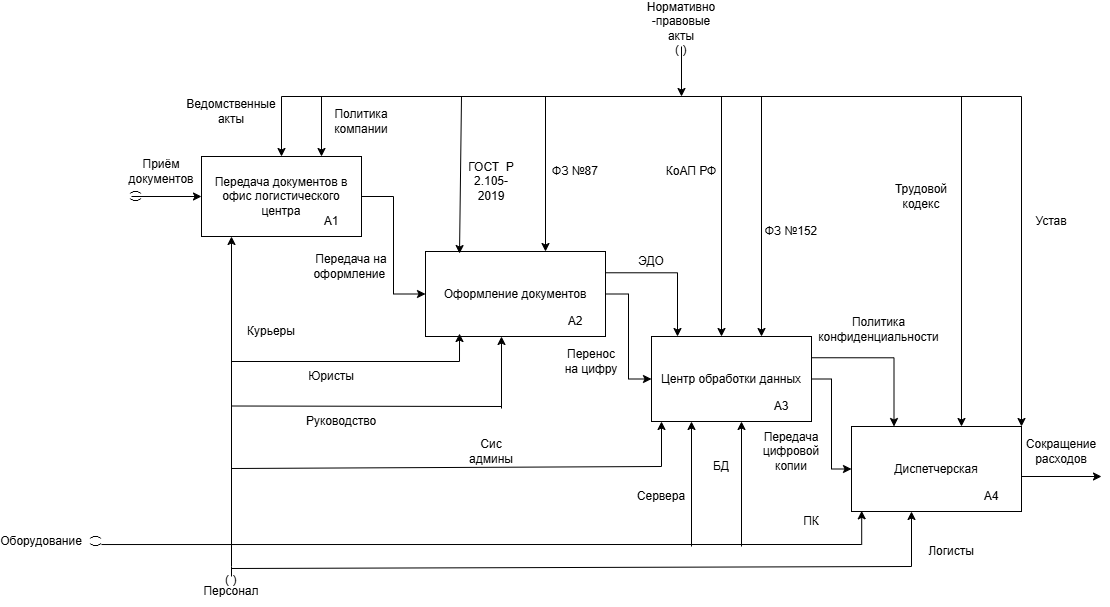

The diagram above was exported from draw.io. Its source (the exported page's mxGraphModel, read from the mxfile embedded in the PNG):
<mxGraphModel dx="2241" dy="1961" grid="1" gridSize="10" guides="1" tooltips="1" connect="1" arrows="1" fold="1" page="1" pageScale="1" pageWidth="827" pageHeight="1169" math="0" shadow="0">
  <root>
    <mxCell id="0" />
    <mxCell id="1" parent="0" />
    <mxCell id="pmYJrBJw7qOSRSdSAatz-15" edge="1" parent="1" source="UuJJpz8pqexk4BRBan6b-1" style="edgeStyle=orthogonalEdgeStyle;rounded=0;orthogonalLoop=1;jettySize=auto;html=1;exitX=1;exitY=0.5;exitDx=0;exitDy=0;entryX=0;entryY=0.5;entryDx=0;entryDy=0;" target="UuJJpz8pqexk4BRBan6b-2">
      <mxGeometry relative="1" as="geometry" />
    </mxCell>
    <mxCell id="pmYJrBJw7qOSRSdSAatz-45" edge="1" parent="1" source="UuJJpz8pqexk4BRBan6b-1" style="edgeStyle=orthogonalEdgeStyle;rounded=0;orthogonalLoop=1;jettySize=auto;html=1;exitX=1;exitY=0.25;exitDx=0;exitDy=0;entryX=0.25;entryY=0;entryDx=0;entryDy=0;" target="UuJJpz8pqexk4BRBan6b-2">
      <mxGeometry relative="1" as="geometry" />
    </mxCell>
    <mxCell id="UuJJpz8pqexk4BRBan6b-1" parent="1" style="rounded=0;whiteSpace=wrap;html=1;" value="Центр обработки данных" vertex="1">
      <mxGeometry height="85" width="160" x="550" y="260" as="geometry" />
    </mxCell>
    <mxCell id="UuJJpz8pqexk4BRBan6b-2" parent="1" style="rounded=0;whiteSpace=wrap;html=1;" value="Диспетчерская" vertex="1">
      <mxGeometry height="85" width="170" x="750" y="350" as="geometry" />
    </mxCell>
    <mxCell id="pmYJrBJw7qOSRSdSAatz-11" edge="1" parent="1" source="UuJJpz8pqexk4BRBan6b-3" style="edgeStyle=orthogonalEdgeStyle;rounded=0;orthogonalLoop=1;jettySize=auto;html=1;exitX=1;exitY=0.5;exitDx=0;exitDy=0;entryX=0;entryY=0.5;entryDx=0;entryDy=0;" target="UuJJpz8pqexk4BRBan6b-1">
      <mxGeometry relative="1" as="geometry" />
    </mxCell>
    <mxCell id="pmYJrBJw7qOSRSdSAatz-39" edge="1" parent="1" style="edgeStyle=orthogonalEdgeStyle;rounded=0;orthogonalLoop=1;jettySize=auto;html=1;exitX=1;exitY=0.25;exitDx=0;exitDy=0;entryX=0.5;entryY=0;entryDx=0;entryDy=0;">
      <mxGeometry relative="1" as="geometry">
        <mxPoint x="450" y="196.25" as="sourcePoint" />
        <mxPoint x="576" y="260" as="targetPoint" />
      </mxGeometry>
    </mxCell>
    <mxCell id="UuJJpz8pqexk4BRBan6b-3" parent="1" style="rounded=0;whiteSpace=wrap;html=1;" value="Оформление документов" vertex="1">
      <mxGeometry height="85" width="180" x="324" y="175" as="geometry" />
    </mxCell>
    <mxCell id="pmYJrBJw7qOSRSdSAatz-7" edge="1" parent="1" source="UuJJpz8pqexk4BRBan6b-4" style="edgeStyle=orthogonalEdgeStyle;rounded=0;orthogonalLoop=1;jettySize=auto;html=1;exitX=1;exitY=0.5;exitDx=0;exitDy=0;entryX=0;entryY=0.5;entryDx=0;entryDy=0;" target="UuJJpz8pqexk4BRBan6b-3">
      <mxGeometry relative="1" as="geometry" />
    </mxCell>
    <mxCell id="UuJJpz8pqexk4BRBan6b-4" parent="1" style="rounded=0;whiteSpace=wrap;html=1;" value="Передача документов в офис логистического центра" vertex="1">
      <mxGeometry height="80" width="160" x="100" y="80" as="geometry" />
    </mxCell>
    <mxCell id="pmYJrBJw7qOSRSdSAatz-1" parent="1" style="text;html=1;whiteSpace=wrap;strokeColor=none;fillColor=none;align=center;verticalAlign=middle;rounded=0;" value="А1" vertex="1">
      <mxGeometry height="30" width="60" x="200" y="130" as="geometry" />
    </mxCell>
    <mxCell id="pmYJrBJw7qOSRSdSAatz-2" edge="1" parent="1" style="endArrow=classic;html=1;rounded=0;" value="">
      <mxGeometry height="50" relative="1" width="50" as="geometry">
        <mxPoint x="30" y="120" as="sourcePoint" />
        <mxPoint x="100" y="120" as="targetPoint" />
      </mxGeometry>
    </mxCell>
    <mxCell id="pmYJrBJw7qOSRSdSAatz-3" parent="1" style="text;html=1;whiteSpace=wrap;strokeColor=none;fillColor=none;align=center;verticalAlign=middle;rounded=0;" value="Приём документов" vertex="1">
      <mxGeometry height="30" width="60" x="30" y="80" as="geometry" />
    </mxCell>
    <mxCell id="pmYJrBJw7qOSRSdSAatz-6" parent="1" style="text;html=1;whiteSpace=wrap;strokeColor=none;fillColor=none;align=center;verticalAlign=middle;rounded=0;" value="Передача на оформление&amp;nbsp;" vertex="1">
      <mxGeometry height="30" width="60" x="220" y="175" as="geometry" />
    </mxCell>
    <mxCell id="pmYJrBJw7qOSRSdSAatz-10" parent="1" style="text;html=1;whiteSpace=wrap;strokeColor=none;fillColor=none;align=center;verticalAlign=middle;rounded=0;" value="А2" vertex="1">
      <mxGeometry height="30" width="60" x="444" y="230" as="geometry" />
    </mxCell>
    <mxCell id="pmYJrBJw7qOSRSdSAatz-13" parent="1" style="text;html=1;whiteSpace=wrap;strokeColor=none;fillColor=none;align=center;verticalAlign=middle;rounded=0;" value="Перенос на цифру" vertex="1">
      <mxGeometry height="30" width="60" x="460" y="270" as="geometry" />
    </mxCell>
    <mxCell id="pmYJrBJw7qOSRSdSAatz-14" parent="1" style="text;html=1;whiteSpace=wrap;strokeColor=none;fillColor=none;align=center;verticalAlign=middle;rounded=0;" value="А3" vertex="1">
      <mxGeometry height="30" width="60" x="650" y="315" as="geometry" />
    </mxCell>
    <mxCell id="pmYJrBJw7qOSRSdSAatz-16" parent="1" style="text;html=1;whiteSpace=wrap;strokeColor=none;fillColor=none;align=center;verticalAlign=middle;rounded=0;" value="А4" vertex="1">
      <mxGeometry height="30" width="60" x="860" y="405" as="geometry" />
    </mxCell>
    <mxCell id="pmYJrBJw7qOSRSdSAatz-17" parent="1" style="text;html=1;whiteSpace=wrap;strokeColor=none;fillColor=none;align=center;verticalAlign=middle;rounded=0;" value="Передача цифровой копии" vertex="1">
      <mxGeometry height="30" width="60" x="660" y="360" as="geometry" />
    </mxCell>
    <mxCell id="pmYJrBJw7qOSRSdSAatz-18" edge="1" parent="1" style="endArrow=classic;html=1;rounded=0;" value="">
      <mxGeometry height="50" relative="1" width="50" as="geometry">
        <mxPoint x="920" y="400" as="sourcePoint" />
        <mxPoint x="1000" y="400" as="targetPoint" />
      </mxGeometry>
    </mxCell>
    <mxCell id="pmYJrBJw7qOSRSdSAatz-19" parent="1" style="text;html=1;whiteSpace=wrap;strokeColor=none;fillColor=none;align=center;verticalAlign=middle;rounded=0;" value="Сокращение расходов" vertex="1">
      <mxGeometry height="30" width="60" x="930" y="360" as="geometry" />
    </mxCell>
    <mxCell id="pmYJrBJw7qOSRSdSAatz-20" parent="1" style="text;html=1;whiteSpace=wrap;strokeColor=none;fillColor=none;align=center;verticalAlign=middle;rounded=0;" value="Нормативно -правовые акты" vertex="1">
      <mxGeometry height="30" width="80" x="540" y="-70" as="geometry" />
    </mxCell>
    <mxCell id="pmYJrBJw7qOSRSdSAatz-26" edge="1" parent="1" style="endArrow=classic;html=1;rounded=0;entryX=0.5;entryY=0;entryDx=0;entryDy=0;" target="UuJJpz8pqexk4BRBan6b-4" value="">
      <mxGeometry height="50" relative="1" width="50" as="geometry">
        <Array as="points">
          <mxPoint x="180" y="20" />
        </Array>
        <mxPoint x="180" y="20" as="sourcePoint" />
        <mxPoint x="200" as="targetPoint" />
      </mxGeometry>
    </mxCell>
    <mxCell id="pmYJrBJw7qOSRSdSAatz-27" edge="1" parent="1" style="endArrow=none;html=1;rounded=0;" value="">
      <mxGeometry height="50" relative="1" width="50" as="geometry">
        <mxPoint x="180" y="20" as="sourcePoint" />
        <mxPoint x="920" y="20" as="targetPoint" />
      </mxGeometry>
    </mxCell>
    <mxCell id="pmYJrBJw7qOSRSdSAatz-28" parent="1" style="text;html=1;whiteSpace=wrap;strokeColor=none;fillColor=none;align=center;verticalAlign=middle;rounded=0;" value="Ведомственные акты" vertex="1">
      <mxGeometry height="30" width="60" x="100" y="20" as="geometry" />
    </mxCell>
    <mxCell id="pmYJrBJw7qOSRSdSAatz-29" edge="1" parent="1" style="endArrow=classic;html=1;rounded=0;entryX=0.189;entryY=0.024;entryDx=0;entryDy=0;entryPerimeter=0;" target="UuJJpz8pqexk4BRBan6b-3" value="">
      <mxGeometry height="50" relative="1" width="50" as="geometry">
        <mxPoint x="360" y="20" as="sourcePoint" />
        <mxPoint x="374" y="95" as="targetPoint" />
      </mxGeometry>
    </mxCell>
    <mxCell id="pmYJrBJw7qOSRSdSAatz-30" edge="1" parent="1" style="endArrow=classic;html=1;rounded=0;entryX=0.75;entryY=0;entryDx=0;entryDy=0;" target="UuJJpz8pqexk4BRBan6b-4" value="">
      <mxGeometry height="50" relative="1" width="50" as="geometry">
        <mxPoint x="220" y="20" as="sourcePoint" />
        <mxPoint x="292.08" y="60" as="targetPoint" />
      </mxGeometry>
    </mxCell>
    <mxCell id="pmYJrBJw7qOSRSdSAatz-31" parent="1" style="text;html=1;whiteSpace=wrap;strokeColor=none;fillColor=none;align=center;verticalAlign=middle;rounded=0;" value="Политика компании" vertex="1">
      <mxGeometry height="30" width="60" x="230" y="30" as="geometry" />
    </mxCell>
    <mxCell id="pmYJrBJw7qOSRSdSAatz-32" parent="1" style="text;html=1;whiteSpace=wrap;strokeColor=none;fillColor=none;align=center;verticalAlign=middle;rounded=0;" value="ГОСТ&amp;nbsp; Р 2.105-2019" vertex="1">
      <mxGeometry height="30" width="60" x="360" y="90" as="geometry" />
    </mxCell>
    <mxCell id="pmYJrBJw7qOSRSdSAatz-33" edge="1" parent="1" style="endArrow=classic;html=1;rounded=0;entryX=0.5;entryY=0;entryDx=0;entryDy=0;" value="">
      <mxGeometry height="50" relative="1" width="50" as="geometry">
        <mxPoint x="444" y="20" as="sourcePoint" />
        <mxPoint x="444" y="175" as="targetPoint" />
      </mxGeometry>
    </mxCell>
    <mxCell id="pmYJrBJw7qOSRSdSAatz-34" parent="1" style="text;html=1;whiteSpace=wrap;strokeColor=none;fillColor=none;align=center;verticalAlign=middle;rounded=0;" value="ФЗ №87" vertex="1">
      <mxGeometry height="30" width="60" x="444" y="80" as="geometry" />
    </mxCell>
    <mxCell id="pmYJrBJw7qOSRSdSAatz-37" edge="1" parent="1" style="endArrow=classic;html=1;rounded=0;" value="">
      <mxGeometry height="50" relative="1" width="50" as="geometry">
        <mxPoint x="580" y="-30" as="sourcePoint" />
        <mxPoint x="580" y="20" as="targetPoint" />
      </mxGeometry>
    </mxCell>
    <mxCell id="pmYJrBJw7qOSRSdSAatz-38" edge="1" parent="1" style="endArrow=classic;html=1;rounded=0;entryX=0.189;entryY=0.024;entryDx=0;entryDy=0;entryPerimeter=0;" value="">
      <mxGeometry height="50" relative="1" width="50" as="geometry">
        <mxPoint x="660" y="20" as="sourcePoint" />
        <mxPoint x="660" y="260" as="targetPoint" />
      </mxGeometry>
    </mxCell>
    <mxCell id="pmYJrBJw7qOSRSdSAatz-40" parent="1" style="text;html=1;whiteSpace=wrap;strokeColor=none;fillColor=none;align=center;verticalAlign=middle;rounded=0;" value="ЭДО" vertex="1">
      <mxGeometry height="30" width="60" x="520" y="170" as="geometry" />
    </mxCell>
    <mxCell id="pmYJrBJw7qOSRSdSAatz-42" parent="1" style="text;html=1;whiteSpace=wrap;strokeColor=none;fillColor=none;align=center;verticalAlign=middle;rounded=0;" value="ФЗ №152" vertex="1">
      <mxGeometry height="30" width="60" x="660" y="140" as="geometry" />
    </mxCell>
    <mxCell id="pmYJrBJw7qOSRSdSAatz-43" edge="1" parent="1" style="endArrow=classic;html=1;rounded=0;entryX=0.189;entryY=0.024;entryDx=0;entryDy=0;entryPerimeter=0;" value="">
      <mxGeometry height="50" relative="1" width="50" as="geometry">
        <mxPoint x="620" y="20" as="sourcePoint" />
        <mxPoint x="620" y="260" as="targetPoint" />
      </mxGeometry>
    </mxCell>
    <mxCell id="pmYJrBJw7qOSRSdSAatz-44" parent="1" style="text;html=1;whiteSpace=wrap;strokeColor=none;fillColor=none;align=center;verticalAlign=middle;rounded=0;" value="КоАП РФ" vertex="1">
      <mxGeometry height="30" width="60" x="560" y="80" as="geometry" />
    </mxCell>
    <mxCell id="pmYJrBJw7qOSRSdSAatz-46" parent="1" style="text;html=1;whiteSpace=wrap;strokeColor=none;fillColor=none;align=center;verticalAlign=middle;rounded=0;" value="Политика конфиденциальности" vertex="1">
      <mxGeometry height="65" width="115" x="720" y="220" as="geometry" />
    </mxCell>
    <mxCell id="pmYJrBJw7qOSRSdSAatz-47" edge="1" parent="1" style="endArrow=classic;html=1;rounded=0;entryX=1;entryY=0;entryDx=0;entryDy=0;" target="UuJJpz8pqexk4BRBan6b-2" value="">
      <mxGeometry height="50" relative="1" width="50" as="geometry">
        <mxPoint x="920" y="20" as="sourcePoint" />
        <mxPoint x="920" y="260" as="targetPoint" />
      </mxGeometry>
    </mxCell>
    <mxCell id="pmYJrBJw7qOSRSdSAatz-48" edge="1" parent="1" style="endArrow=classic;html=1;rounded=0;entryX=0.647;entryY=0;entryDx=0;entryDy=0;entryPerimeter=0;" target="UuJJpz8pqexk4BRBan6b-2" value="">
      <mxGeometry height="50" relative="1" width="50" as="geometry">
        <mxPoint x="860" y="20" as="sourcePoint" />
        <mxPoint x="860" y="260" as="targetPoint" />
      </mxGeometry>
    </mxCell>
    <mxCell id="pmYJrBJw7qOSRSdSAatz-49" parent="1" style="text;html=1;whiteSpace=wrap;strokeColor=none;fillColor=none;align=center;verticalAlign=middle;rounded=0;" value="Трудовой кодекс" vertex="1">
      <mxGeometry height="30" width="60" x="790" y="105" as="geometry" />
    </mxCell>
    <mxCell id="pmYJrBJw7qOSRSdSAatz-51" parent="1" style="text;html=1;whiteSpace=wrap;strokeColor=none;fillColor=none;align=center;verticalAlign=middle;rounded=0;" value="Устав" vertex="1">
      <mxGeometry height="30" width="60" x="920" y="130" as="geometry" />
    </mxCell>
    <mxCell id="pmYJrBJw7qOSRSdSAatz-52" parent="1" style="text;html=1;whiteSpace=wrap;strokeColor=none;fillColor=none;align=center;verticalAlign=middle;rounded=0;" value="Персонал" vertex="1">
      <mxGeometry height="30" width="60" x="100" y="500" as="geometry" />
    </mxCell>
    <mxCell id="pmYJrBJw7qOSRSdSAatz-54" edge="1" parent="1" style="endArrow=classic;html=1;rounded=0;" value="">
      <mxGeometry height="50" relative="1" width="50" as="geometry">
        <mxPoint x="130" y="430" as="sourcePoint" />
        <mxPoint x="130" y="160" as="targetPoint" />
      </mxGeometry>
    </mxCell>
    <mxCell id="pmYJrBJw7qOSRSdSAatz-55" parent="1" style="text;html=1;whiteSpace=wrap;strokeColor=none;fillColor=none;align=center;verticalAlign=middle;rounded=0;" value="Курьеры" vertex="1">
      <mxGeometry height="30" width="60" x="140" y="240" as="geometry" />
    </mxCell>
    <mxCell id="pmYJrBJw7qOSRSdSAatz-57" edge="1" parent="1" style="endArrow=classic;html=1;rounded=0;edgeStyle=orthogonalEdgeStyle;entryX=0.189;entryY=0.965;entryDx=0;entryDy=0;entryPerimeter=0;startArrow=none;startFill=0;endFill=1;" target="UuJJpz8pqexk4BRBan6b-3" value="">
      <mxGeometry height="50" relative="1" width="50" as="geometry">
        <mxPoint x="130" y="285" as="sourcePoint" />
        <mxPoint x="360" y="285" as="targetPoint" />
      </mxGeometry>
    </mxCell>
    <mxCell id="pmYJrBJw7qOSRSdSAatz-60" parent="1" style="text;html=1;whiteSpace=wrap;strokeColor=none;fillColor=none;align=center;verticalAlign=middle;rounded=0;" value="Юристы" vertex="1">
      <mxGeometry height="30" width="60" x="200" y="285" as="geometry" />
    </mxCell>
    <mxCell id="pmYJrBJw7qOSRSdSAatz-62" edge="1" parent="1" style="endArrow=none;html=1;rounded=0;" value="">
      <mxGeometry height="50" relative="1" width="50" as="geometry">
        <mxPoint x="130" y="329.5" as="sourcePoint" />
        <mxPoint x="400" y="330" as="targetPoint" />
      </mxGeometry>
    </mxCell>
    <mxCell id="pmYJrBJw7qOSRSdSAatz-63" edge="1" parent="1" style="endArrow=classic;html=1;rounded=0;" value="">
      <mxGeometry height="50" relative="1" width="50" as="geometry">
        <mxPoint x="400" y="332" as="sourcePoint" />
        <mxPoint x="400" y="260" as="targetPoint" />
      </mxGeometry>
    </mxCell>
    <mxCell id="pmYJrBJw7qOSRSdSAatz-64" parent="1" style="text;html=1;whiteSpace=wrap;strokeColor=none;fillColor=none;align=center;verticalAlign=middle;rounded=0;" value="Руководство" vertex="1">
      <mxGeometry height="30" width="60" x="210" y="330" as="geometry" />
    </mxCell>
    <mxCell id="pmYJrBJw7qOSRSdSAatz-65" edge="1" parent="1" style="endArrow=none;html=1;rounded=0;" value="">
      <mxGeometry height="50" relative="1" width="50" as="geometry">
        <mxPoint x="130" y="392" as="sourcePoint" />
        <mxPoint x="560" y="390" as="targetPoint" />
      </mxGeometry>
    </mxCell>
    <mxCell id="pmYJrBJw7qOSRSdSAatz-66" edge="1" parent="1" style="endArrow=classic;html=1;rounded=0;" value="">
      <mxGeometry height="50" relative="1" width="50" as="geometry">
        <mxPoint x="560" y="390" as="sourcePoint" />
        <mxPoint x="560" y="345" as="targetPoint" />
      </mxGeometry>
    </mxCell>
    <mxCell id="pmYJrBJw7qOSRSdSAatz-67" parent="1" style="text;html=1;whiteSpace=wrap;strokeColor=none;fillColor=none;align=center;verticalAlign=middle;rounded=0;" value="Сис админы" vertex="1">
      <mxGeometry height="30" width="60" x="360" y="360" as="geometry" />
    </mxCell>
    <mxCell id="pmYJrBJw7qOSRSdSAatz-68" edge="1" parent="1" style="endArrow=classic;html=1;rounded=0;edgeStyle=orthogonalEdgeStyle;endFill=1;entryX=0.06;entryY=0.992;entryDx=0;entryDy=0;entryPerimeter=0;" target="UuJJpz8pqexk4BRBan6b-2" value="">
      <mxGeometry height="50" relative="1" width="50" as="geometry">
        <mxPoint y="468.03" as="sourcePoint" />
        <mxPoint x="761.05" y="440" as="targetPoint" />
      </mxGeometry>
    </mxCell>
    <mxCell id="pmYJrBJw7qOSRSdSAatz-69" edge="1" parent="1" style="endArrow=classic;html=1;rounded=0;entryX=0.25;entryY=1;entryDx=0;entryDy=0;" target="UuJJpz8pqexk4BRBan6b-1" value="">
      <mxGeometry height="50" relative="1" width="50" as="geometry">
        <mxPoint x="590" y="470" as="sourcePoint" />
        <mxPoint x="590" y="360" as="targetPoint" />
      </mxGeometry>
    </mxCell>
    <mxCell id="pmYJrBJw7qOSRSdSAatz-70" parent="1" style="text;html=1;whiteSpace=wrap;strokeColor=none;fillColor=none;align=center;verticalAlign=middle;rounded=0;" value="Оборудование" vertex="1">
      <mxGeometry height="30" width="60" x="-90" y="450" as="geometry" />
    </mxCell>
    <mxCell id="pmYJrBJw7qOSRSdSAatz-71" edge="1" parent="1" source="pmYJrBJw7qOSRSdSAatz-85" style="endArrow=none;html=1;rounded=0;" value="">
      <mxGeometry height="50" relative="1" width="50" as="geometry">
        <mxPoint x="130" y="500" as="sourcePoint" />
        <mxPoint x="130" y="420" as="targetPoint" />
      </mxGeometry>
    </mxCell>
    <mxCell id="pmYJrBJw7qOSRSdSAatz-72" parent="1" style="text;html=1;whiteSpace=wrap;strokeColor=none;fillColor=none;align=center;verticalAlign=middle;rounded=0;" value="Сервера" vertex="1">
      <mxGeometry height="30" width="60" x="530" y="405" as="geometry" />
    </mxCell>
    <mxCell id="pmYJrBJw7qOSRSdSAatz-74" edge="1" parent="1" style="endArrow=classic;html=1;rounded=0;" value="">
      <mxGeometry height="50" relative="1" width="50" as="geometry">
        <mxPoint x="640" y="470" as="sourcePoint" />
        <mxPoint x="640" y="345" as="targetPoint" />
      </mxGeometry>
    </mxCell>
    <mxCell id="pmYJrBJw7qOSRSdSAatz-75" parent="1" style="text;html=1;whiteSpace=wrap;strokeColor=none;fillColor=none;align=center;verticalAlign=middle;rounded=0;" value="БД" vertex="1">
      <mxGeometry height="30" width="60" x="590" y="375" as="geometry" />
    </mxCell>
    <mxCell id="pmYJrBJw7qOSRSdSAatz-76" edge="1" parent="1" style="endArrow=none;html=1;rounded=0;" value="">
      <mxGeometry height="50" relative="1" width="50" as="geometry">
        <mxPoint x="130" y="492" as="sourcePoint" />
        <mxPoint x="810" y="490" as="targetPoint" />
      </mxGeometry>
    </mxCell>
    <mxCell id="pmYJrBJw7qOSRSdSAatz-77" edge="1" parent="1" style="endArrow=classic;html=1;rounded=0;" value="">
      <mxGeometry height="50" relative="1" width="50" as="geometry">
        <mxPoint x="810" y="490" as="sourcePoint" />
        <mxPoint x="810" y="435" as="targetPoint" />
      </mxGeometry>
    </mxCell>
    <mxCell id="pmYJrBJw7qOSRSdSAatz-78" parent="1" style="text;html=1;whiteSpace=wrap;strokeColor=none;fillColor=none;align=center;verticalAlign=middle;rounded=0;" value="Логисты" vertex="1">
      <mxGeometry height="30" width="60" x="820" y="460" as="geometry" />
    </mxCell>
    <mxCell id="pmYJrBJw7qOSRSdSAatz-82" parent="1" style="text;html=1;whiteSpace=wrap;strokeColor=none;fillColor=none;align=center;verticalAlign=middle;rounded=0;rotation=90;" value="( )" vertex="1">
      <mxGeometry height="30" width="60" x="5" y="105" as="geometry" />
    </mxCell>
    <mxCell id="pmYJrBJw7qOSRSdSAatz-86" edge="1" parent="1" style="endArrow=none;html=1;rounded=0;" target="pmYJrBJw7qOSRSdSAatz-85" value="">
      <mxGeometry height="50" relative="1" width="50" as="geometry">
        <mxPoint x="130" y="500" as="sourcePoint" />
        <mxPoint x="130" y="420" as="targetPoint" />
      </mxGeometry>
    </mxCell>
    <mxCell id="pmYJrBJw7qOSRSdSAatz-85" parent="1" style="text;html=1;whiteSpace=wrap;strokeColor=none;fillColor=none;align=center;verticalAlign=middle;rounded=0;rotation=180;" value="( )" vertex="1">
      <mxGeometry height="30" width="60" x="100" y="490" as="geometry" />
    </mxCell>
    <mxCell id="pmYJrBJw7qOSRSdSAatz-87" parent="1" style="text;html=1;whiteSpace=wrap;strokeColor=none;fillColor=none;align=center;verticalAlign=middle;rounded=0;rotation=90;" value="( )" vertex="1">
      <mxGeometry height="30" width="60" x="-35" y="450" as="geometry" />
    </mxCell>
    <mxCell id="pmYJrBJw7qOSRSdSAatz-90" parent="1" style="text;html=1;whiteSpace=wrap;strokeColor=none;fillColor=none;align=center;verticalAlign=middle;rounded=0;rotation=180;" value="( )" vertex="1">
      <mxGeometry height="30" width="60" x="550" y="-40" as="geometry" />
    </mxCell>
    <mxCell id="pmYJrBJw7qOSRSdSAatz-91" parent="1" style="text;html=1;whiteSpace=wrap;strokeColor=none;fillColor=none;align=center;verticalAlign=middle;rounded=0;" value="ПК" vertex="1">
      <mxGeometry height="30" width="60" x="680" y="430" as="geometry" />
    </mxCell>
  </root>
</mxGraphModel>